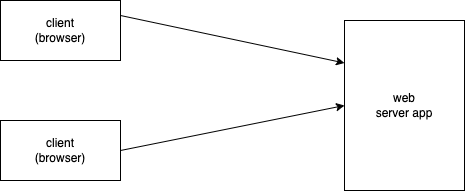

The diagram above was exported from draw.io. Its source (the exported page's mxGraphModel, read from the mxfile embedded in the PNG):
<mxGraphModel dx="812" dy="325" grid="1" gridSize="10" guides="1" tooltips="1" connect="1" arrows="1" fold="1" page="1" pageScale="1" pageWidth="827" pageHeight="1169" math="0" shadow="0">
  <root>
    <mxCell id="0" />
    <mxCell id="1" parent="0" />
    <mxCell id="4" style="edgeStyle=none;html=1;exitX=1;exitY=0.25;exitDx=0;exitDy=0;entryX=0;entryY=0.25;entryDx=0;entryDy=0;" edge="1" parent="1" source="2" target="3">
      <mxGeometry relative="1" as="geometry" />
    </mxCell>
    <mxCell id="2" value="client&lt;div&gt;(browser)&lt;/div&gt;" style="rounded=0;whiteSpace=wrap;html=1;" vertex="1" parent="1">
      <mxGeometry x="70" y="50" width="120" height="60" as="geometry" />
    </mxCell>
    <mxCell id="3" value="web&lt;div&gt;server app&lt;/div&gt;" style="rounded=0;whiteSpace=wrap;html=1;" vertex="1" parent="1">
      <mxGeometry x="414" y="70" width="120" height="170" as="geometry" />
    </mxCell>
    <mxCell id="7" style="edgeStyle=none;html=1;exitX=1;exitY=0.5;exitDx=0;exitDy=0;entryX=0;entryY=0.5;entryDx=0;entryDy=0;" edge="1" parent="1" source="6" target="3">
      <mxGeometry relative="1" as="geometry" />
    </mxCell>
    <mxCell id="6" value="client&lt;div&gt;(browser)&lt;/div&gt;" style="rounded=0;whiteSpace=wrap;html=1;" vertex="1" parent="1">
      <mxGeometry x="70" y="170" width="120" height="60" as="geometry" />
    </mxCell>
  </root>
</mxGraphModel>